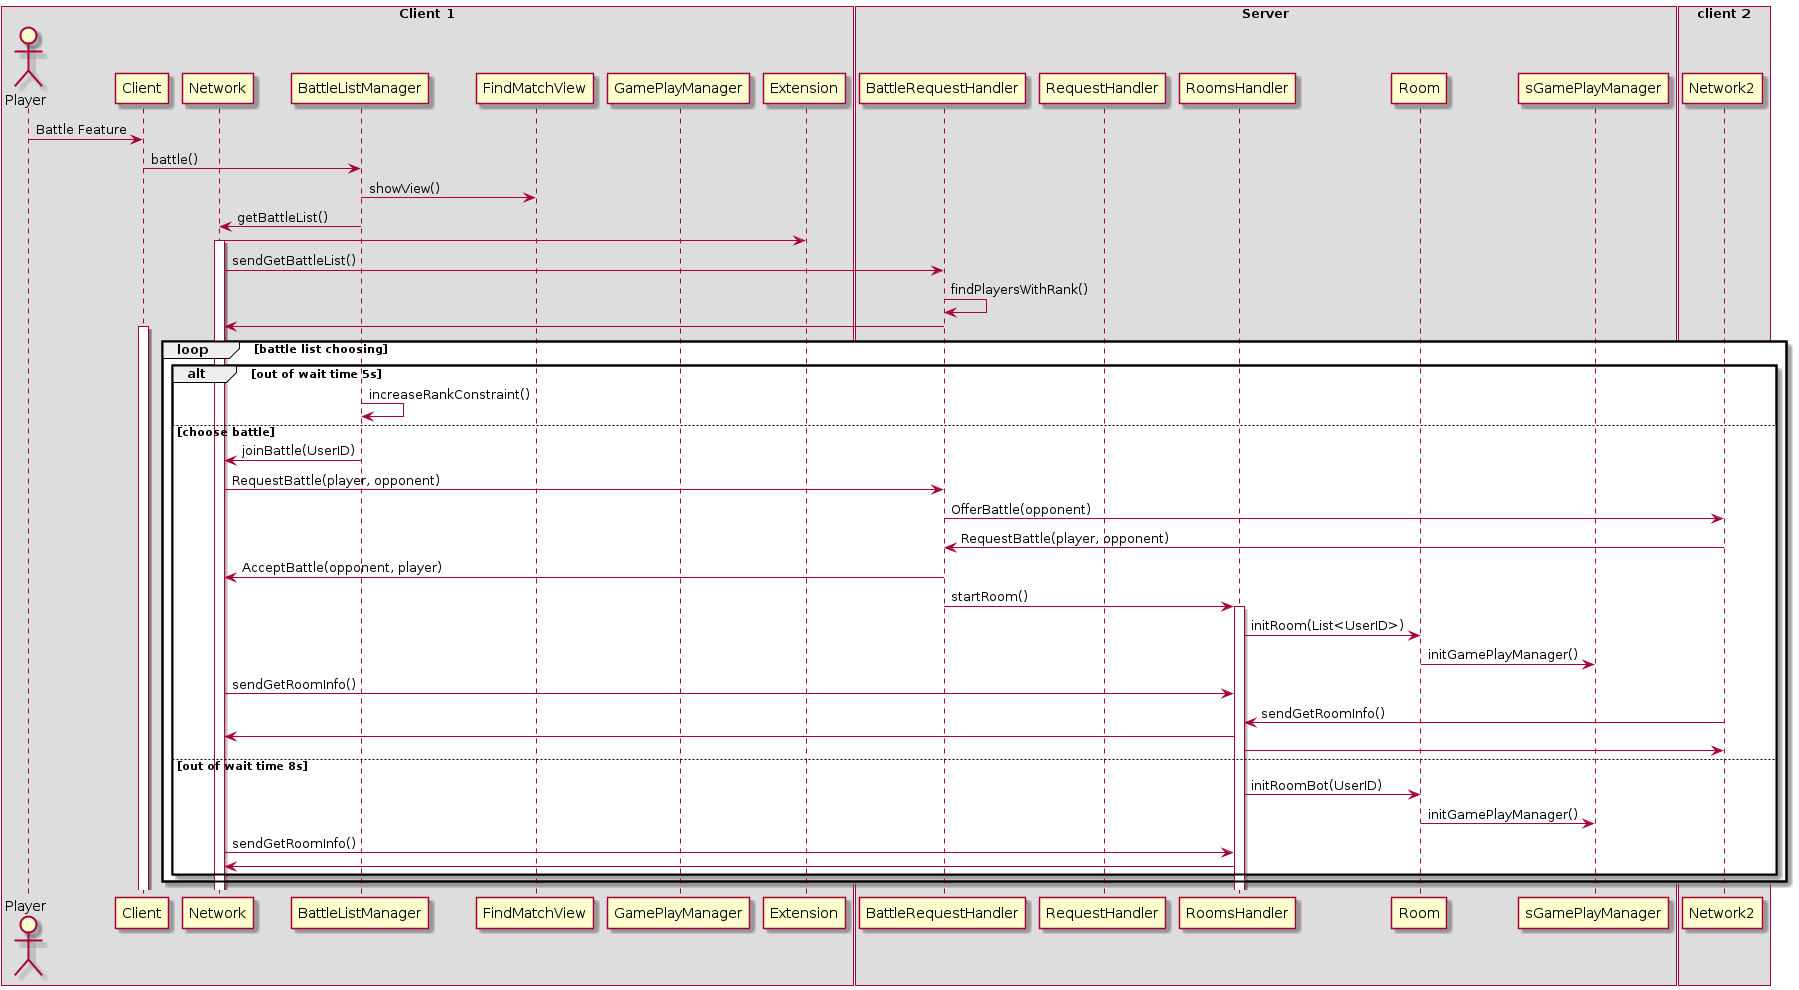

The diagram above was rendered by PlantUML. Its source (embedded in the PNG):
@startuml
box Client 1
actor Player
participant Client
participant Network
participant BattleListManager
participant FindMatchView
participant GamePlayManager
Player -> Client: Battle Feature
Client -> BattleListManager: battle()
BattleListManager -> FindMatchView: showView()
BattleListManager -> Network: getBattleList()
Network -> Extension
activate Network
endbox
box Server
participant BattleRequestHandler
participant RequestHandler
participant RoomsHandler
participant Room
participant sGamePlayManager
Network -> BattleRequestHandler: sendGetBattleList()
BattleRequestHandler -> BattleRequestHandler: findPlayersWithRank()
BattleRequestHandler -> Network

endbox
activate Client
loop battle list choosing
alt out of wait time 5s
BattleListManager -> BattleListManager: increaseRankConstraint()
else choose battle
BattleListManager -> Network: joinBattle(UserID)
Network -> BattleRequestHandler: RequestBattle(player, opponent)
BattleRequestHandler -> Network2: OfferBattle(opponent)
Network2 -> BattleRequestHandler: RequestBattle(player, opponent)
BattleRequestHandler -> Network: AcceptBattle(opponent, player)
BattleRequestHandler -> RoomsHandler: startRoom()
activate RoomsHandler
RoomsHandler -> Room: initRoom(List<UserID>)
Room -> sGamePlayManager: initGamePlayManager()
Network -> RoomsHandler: sendGetRoomInfo()
Network2 -> RoomsHandler: sendGetRoomInfo()
RoomsHandler -> Network
RoomsHandler -> Network2

else out of wait time 8s
RoomsHandler -> Room: initRoomBot(UserID)
Room -> sGamePlayManager: initGamePlayManager()
Network -> RoomsHandler: sendGetRoomInfo()
RoomsHandler -> Network

end
end

box client 2
participant Network2
end box
@enduml